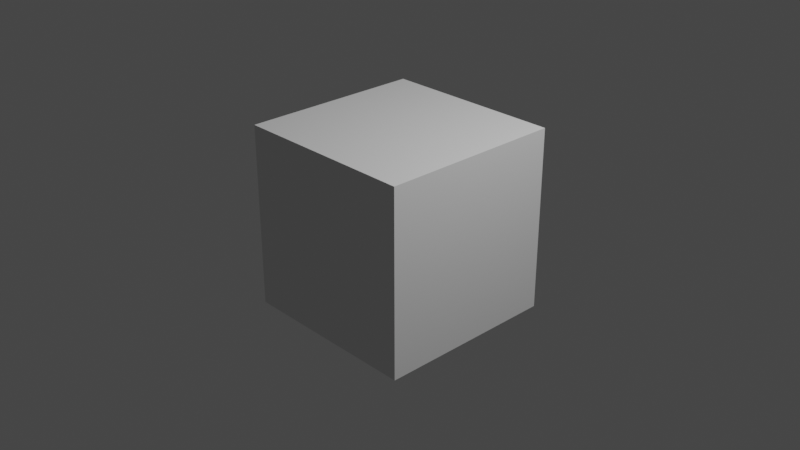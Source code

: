 # Source: emitter.blend  (saved by Blender 2.83.18; exported with 4.5.12 LTS)
import bpy
from mathutils import Matrix  # noqa: F401  (used for matrix-valued properties, if any)

bpy.ops.wm.read_factory_settings(use_empty=True)
scene = bpy.context.scene
scene.name = 'Scene'

# ---- collections
col_collection = bpy.data.collections.new('Collection'); scene.collection.children.link(col_collection)

# ---- world
world_world = bpy.data.worlds.new('World'); scene.world = world_world
world_world.use_nodes = True; world_world.node_tree.nodes.clear()
_N = world_world.node_tree.nodes; _L = world_world.node_tree.links
n0 = _N.new('ShaderNodeOutputWorld'); n0.name = 'World Output'; n0.location = (300, 300)
n1 = _N.new('ShaderNodeBackground'); n1.name = 'Background'; n1.location = (10, 300)
n1.inputs[0].default_value = (0.05088, 0.05088, 0.05088, 1.0)
_L.new(n1.outputs[0], n0.inputs[0])
n0.is_active_output = True
world_world.color = (0.05088, 0.05088, 0.05088)
world_world.use_sun_shadow = False
world_world.sun_shadow_jitter_overblur = 0.0

# ---- cameras
cam_camera = bpy.data.cameras.new('Camera')
cam_camera.clip_end = 100.0
cam_camera.ortho_scale = 7.314

# ---- lights
light_light = bpy.data.lights.new('Light', 'POINT')
light_light.transmission_factor = 0.0
light_light.energy = 1000.0
light_light.shadow_soft_size = 0.1
light_light.shadow_maximum_resolution = 0.006
light_light.use_absolute_resolution = True

# ---- meshes
me_cube_002 = bpy.data.meshes.new('Cube.002')
me_cube_002.from_pydata([(-1.0, -1.0, -1.0), (-1.0, -1.0, 1.0), (-1.0, 1.0, -1.0), (-1.0, 1.0, 1.0), (1.0, -1.0, -1.0), (1.0, -1.0, 1.0), (1.0, 1.0, -1.0), (1.0, 1.0, 1.0)], [], [(0, 1, 3, 2), (2, 3, 7, 6), (6, 7, 5, 4), (4, 5, 1, 0), (2, 6, 4, 0), (7, 3, 1, 5)])
_uv = me_cube_002.uv_layers.new(name='UVMap')
_uv.uv.foreach_set('vector', [0.375, 0.0, 0.625, 0.0, 0.625, 0.25, 0.375, 0.25, 0.375, 0.25, 0.625, 0.25, 0.625, 0.5, 0.375, 0.5, 0.375, 0.5, 0.625, 0.5, 0.625, 0.75, 0.375, 0.75, 0.375, 0.75, 0.625, 0.75, 0.625, 1.0, 0.375, 1.0, 0.125, 0.5, 0.375, 0.5, 0.375, 0.75, 0.125, 0.75, 0.625, 0.5, 0.875, 0.5, 0.875, 0.75, 0.625, 0.75])
me_cube_002.use_remesh_fix_poles = True
me_cube_002.use_remesh_preserve_attributes = False
me_cube_002.use_mirror_vertex_groups = False
me_cube_002.update()

# ---- objects
ob_light = bpy.data.objects.new('Light', light_light)
ob_camera = bpy.data.objects.new('Camera', cam_camera)
ob_emitter = bpy.data.objects.new('Emitter', me_cube_002)

# ---- transforms, parenting, visibility, modifiers, constraints
ob_light.location = (4.076, 1.005, 5.904)
ob_light.rotation_euler = (0.6503, 0.05522, 1.866)
ob_light.lock_rotations_4d = False
ob_light.empty_display_type = 'ARROWS'
ob_light.color = (0.0, 0.0, 0.0, 0.0)
ob_light.lineart.crease_threshold = 0.0
ob_camera.location = (7.359, -6.926, 4.958)
ob_camera.rotation_euler = (1.109, 0.0, 0.8149)
ob_camera.lock_rotations_4d = False
ob_camera.empty_display_type = 'ARROWS'
ob_camera.color = (0.0, 0.0, 0.0, 0.0)
ob_camera.display_type = 'WIRE'
ob_camera.lineart.crease_threshold = 0.0
ob_emitter.location = (0.0, 0.0, 0.0)
ob_emitter.lineart.crease_threshold = 0.0

# ---- collection membership
col_collection.objects.link(ob_light)
col_collection.objects.link(ob_camera)
col_collection.objects.link(ob_emitter)

# ---- scene / render settings (as saved in the file)
scene.camera = ob_camera
scene.frame_start = 1; scene.frame_end = 250; scene.frame_set(1)
scene.render.engine = 'BLENDER_EEVEE_NEXT'
scene.cycles.use_denoising = False
scene.cycles.samples = 128
scene.cycles.sampling_pattern = 'TABULATED_SOBOL'
scene.cycles.use_adaptive_sampling = False
scene.cycles.use_light_tree = False
scene.view_settings.view_transform = 'Filmic'
bpy.context.view_layer.update()
